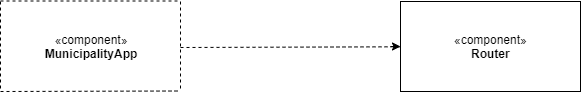

The diagram above was exported from draw.io. Its source (the exported page's mxGraphModel, read from the mxfile embedded in the PNG):
<mxGraphModel dx="1790" dy="765" grid="1" gridSize="10" guides="1" tooltips="1" connect="1" arrows="1" fold="1" page="1" pageScale="1" pageWidth="850" pageHeight="1100" math="0" shadow="0">
  <root>
    <mxCell id="0" />
    <mxCell id="1" parent="0" />
    <mxCell id="XYvlRtdpdW51mrdB6Jnh-2" value="" style="endArrow=none;dashed=1;html=1;" edge="1" parent="1">
      <mxGeometry width="50" height="50" relative="1" as="geometry">
        <mxPoint x="130" y="79.5" as="sourcePoint" />
        <mxPoint x="310" y="79.5" as="targetPoint" />
      </mxGeometry>
    </mxCell>
    <mxCell id="XYvlRtdpdW51mrdB6Jnh-3" value="" style="endArrow=none;dashed=1;html=1;" edge="1" parent="1">
      <mxGeometry width="50" height="50" relative="1" as="geometry">
        <mxPoint x="130" y="80" as="sourcePoint" />
        <mxPoint x="130" y="170" as="targetPoint" />
      </mxGeometry>
    </mxCell>
    <mxCell id="XYvlRtdpdW51mrdB6Jnh-4" value="" style="endArrow=none;dashed=1;html=1;" edge="1" parent="1">
      <mxGeometry width="50" height="50" relative="1" as="geometry">
        <mxPoint x="310" y="80" as="sourcePoint" />
        <mxPoint x="310" y="170" as="targetPoint" />
      </mxGeometry>
    </mxCell>
    <mxCell id="XYvlRtdpdW51mrdB6Jnh-5" value="" style="endArrow=none;dashed=1;html=1;" edge="1" parent="1">
      <mxGeometry width="50" height="50" relative="1" as="geometry">
        <mxPoint x="130" y="170" as="sourcePoint" />
        <mxPoint x="310" y="169.5" as="targetPoint" />
      </mxGeometry>
    </mxCell>
    <mxCell id="XYvlRtdpdW51mrdB6Jnh-9" value="«component»&lt;br&gt;&lt;b&gt;Router&lt;/b&gt;" style="html=1;" vertex="1" parent="1">
      <mxGeometry x="530" y="80" width="180" height="90" as="geometry" />
    </mxCell>
    <mxCell id="XYvlRtdpdW51mrdB6Jnh-11" value="&lt;span style=&quot;white-space: nowrap&quot;&gt;«component»&lt;/span&gt;&lt;br style=&quot;white-space: nowrap&quot;&gt;&lt;b style=&quot;white-space: nowrap&quot;&gt;MunicipalityApp&lt;/b&gt;" style="text;html=1;strokeColor=none;fillColor=none;align=center;verticalAlign=middle;whiteSpace=wrap;rounded=0;" vertex="1" parent="1">
      <mxGeometry x="200" y="115" width="40" height="20" as="geometry" />
    </mxCell>
    <mxCell id="XYvlRtdpdW51mrdB6Jnh-15" value="" style="endArrow=none;dashed=1;html=1;" edge="1" parent="1" target="XYvlRtdpdW51mrdB6Jnh-9">
      <mxGeometry width="50" height="50" relative="1" as="geometry">
        <mxPoint x="310" y="126" as="sourcePoint" />
        <mxPoint x="410" y="100" as="targetPoint" />
      </mxGeometry>
    </mxCell>
    <mxCell id="XYvlRtdpdW51mrdB6Jnh-16" value="" style="endArrow=classic;html=1;entryX=0;entryY=0.5;entryDx=0;entryDy=0;" edge="1" parent="1">
      <mxGeometry width="50" height="50" relative="1" as="geometry">
        <mxPoint x="520" y="125" as="sourcePoint" />
        <mxPoint x="530" y="125" as="targetPoint" />
      </mxGeometry>
    </mxCell>
  </root>
</mxGraphModel>